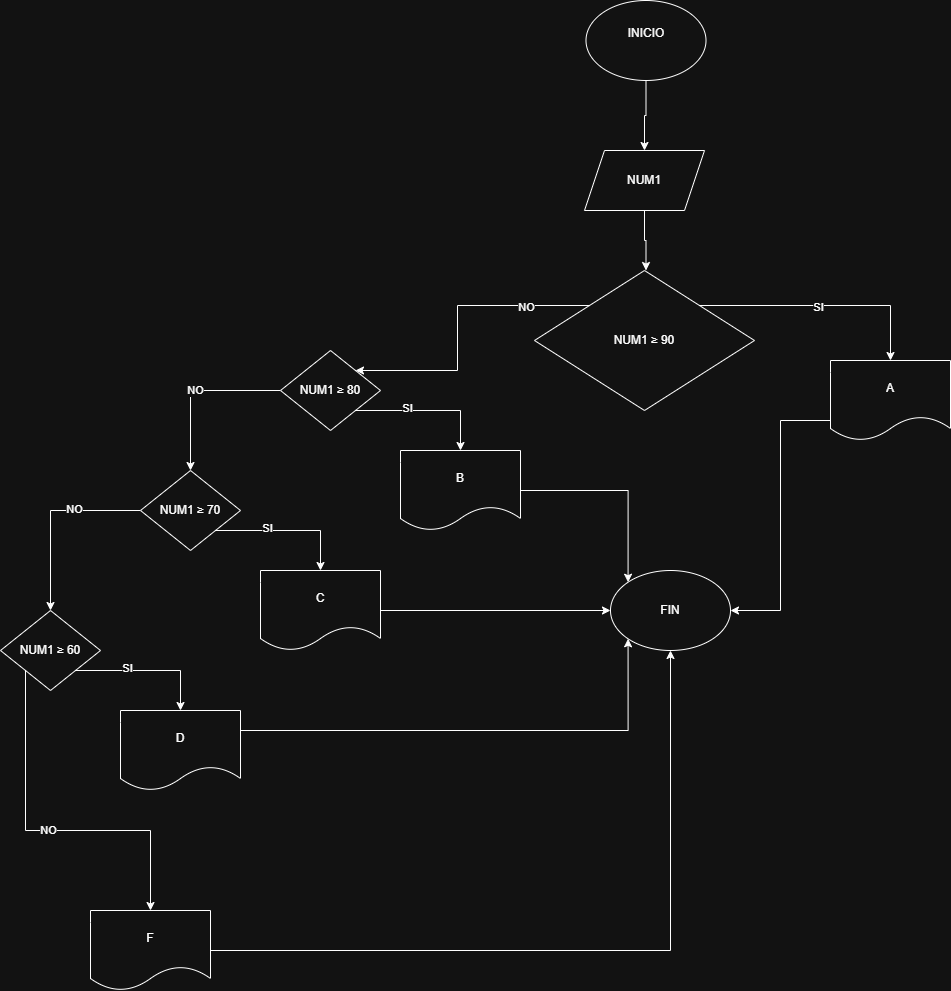

The diagram above was exported from draw.io. Its source (the exported page's mxGraphModel, read from the mxfile embedded in the PNG):
<mxGraphModel dx="786" dy="464" grid="1" gridSize="10" guides="1" tooltips="1" connect="1" arrows="1" fold="1" page="1" pageScale="1" pageWidth="827" pageHeight="1169" math="0" shadow="0">
  <root>
    <mxCell id="0" />
    <mxCell id="1" parent="0" />
    <mxCell id="gCIiO7FG1lmaDd61ueUa-1" edge="1" parent="1" source="gCIiO7FG1lmaDd61ueUa-2" style="edgeStyle=orthogonalEdgeStyle;rounded=0;orthogonalLoop=1;jettySize=auto;html=1;exitX=0.5;exitY=1;exitDx=0;exitDy=0;" target="gCIiO7FG1lmaDd61ueUa-4">
      <mxGeometry relative="1" as="geometry">
        <mxPoint x="835.5" y="200" as="targetPoint" />
      </mxGeometry>
    </mxCell>
    <mxCell id="gCIiO7FG1lmaDd61ueUa-2" parent="1" style="ellipse;whiteSpace=wrap;html=1;" value="INICIO&lt;div&gt;&lt;br&gt;&lt;/div&gt;" vertex="1">
      <mxGeometry height="80" width="120" x="755.5" y="170" as="geometry" />
    </mxCell>
    <mxCell id="gCIiO7FG1lmaDd61ueUa-3" edge="1" parent="1" source="gCIiO7FG1lmaDd61ueUa-4" style="edgeStyle=orthogonalEdgeStyle;rounded=0;orthogonalLoop=1;jettySize=auto;html=1;exitX=0.5;exitY=1;exitDx=0;exitDy=0;">
      <mxGeometry relative="1" as="geometry">
        <mxPoint x="815.5" y="440" as="targetPoint" />
      </mxGeometry>
    </mxCell>
    <mxCell id="gCIiO7FG1lmaDd61ueUa-4" parent="1" style="shape=parallelogram;perimeter=parallelogramPerimeter;whiteSpace=wrap;html=1;fixedSize=1;" value="NUM1" vertex="1">
      <mxGeometry height="60" width="120" x="754" y="320" as="geometry" />
    </mxCell>
    <mxCell id="gCIiO7FG1lmaDd61ueUa-5" edge="1" parent="1" source="gCIiO7FG1lmaDd61ueUa-9" style="edgeStyle=orthogonalEdgeStyle;rounded=0;orthogonalLoop=1;jettySize=auto;html=1;exitX=1;exitY=0;exitDx=0;exitDy=0;entryX=0.5;entryY=0;entryDx=0;entryDy=0;" target="gCIiO7FG1lmaDd61ueUa-11">
      <mxGeometry relative="1" as="geometry">
        <mxPoint x="1060" y="520" as="targetPoint" />
      </mxGeometry>
    </mxCell>
    <mxCell id="gCIiO7FG1lmaDd61ueUa-6" connectable="0" parent="gCIiO7FG1lmaDd61ueUa-5" style="edgeLabel;html=1;align=center;verticalAlign=middle;resizable=0;points=[];" value="SI" vertex="1">
      <mxGeometry relative="1" x="-0.0407" y="-1" as="geometry">
        <mxPoint as="offset" />
      </mxGeometry>
    </mxCell>
    <mxCell id="gCIiO7FG1lmaDd61ueUa-7" edge="1" parent="1" source="gCIiO7FG1lmaDd61ueUa-9" style="edgeStyle=orthogonalEdgeStyle;rounded=0;orthogonalLoop=1;jettySize=auto;html=1;exitX=0;exitY=0;exitDx=0;exitDy=0;entryX=1;entryY=0;entryDx=0;entryDy=0;" target="gCIiO7FG1lmaDd61ueUa-15">
      <mxGeometry relative="1" as="geometry" />
    </mxCell>
    <mxCell id="gCIiO7FG1lmaDd61ueUa-8" connectable="0" parent="gCIiO7FG1lmaDd61ueUa-7" style="edgeLabel;html=1;align=center;verticalAlign=middle;resizable=0;points=[];" value="NO" vertex="1">
      <mxGeometry relative="1" x="-0.5719" y="1" as="geometry">
        <mxPoint as="offset" />
      </mxGeometry>
    </mxCell>
    <mxCell id="gCIiO7FG1lmaDd61ueUa-9" parent="1" style="rhombus;whiteSpace=wrap;html=1;" value="NUM1&amp;nbsp;≥ 90" vertex="1">
      <mxGeometry height="140" width="220" x="704" y="440" as="geometry" />
    </mxCell>
    <mxCell id="gCIiO7FG1lmaDd61ueUa-10" edge="1" parent="1" source="gCIiO7FG1lmaDd61ueUa-11" style="edgeStyle=orthogonalEdgeStyle;rounded=0;orthogonalLoop=1;jettySize=auto;html=1;exitX=0;exitY=0.75;exitDx=0;exitDy=0;entryX=1;entryY=0.5;entryDx=0;entryDy=0;" target="gCIiO7FG1lmaDd61ueUa-18">
      <mxGeometry relative="1" as="geometry" />
    </mxCell>
    <mxCell id="gCIiO7FG1lmaDd61ueUa-11" parent="1" style="shape=document;whiteSpace=wrap;html=1;boundedLbl=1;" value="&lt;font dir=&quot;auto&quot; style=&quot;vertical-align: inherit;&quot;&gt;&lt;font dir=&quot;auto&quot; style=&quot;vertical-align: inherit;&quot;&gt;&lt;font dir=&quot;auto&quot; style=&quot;vertical-align: inherit;&quot;&gt;&lt;font dir=&quot;auto&quot; style=&quot;vertical-align: inherit;&quot;&gt;&lt;font dir=&quot;auto&quot; style=&quot;vertical-align: inherit;&quot;&gt;&lt;font dir=&quot;auto&quot; style=&quot;vertical-align: inherit;&quot;&gt;A&lt;/font&gt;&lt;/font&gt;&lt;/font&gt;&lt;/font&gt;&lt;/font&gt;&lt;/font&gt;" vertex="1">
      <mxGeometry height="80" width="120" x="1000" y="530" as="geometry" />
    </mxCell>
    <mxCell id="gCIiO7FG1lmaDd61ueUa-12" edge="1" parent="1" source="gCIiO7FG1lmaDd61ueUa-15" style="edgeStyle=orthogonalEdgeStyle;rounded=0;orthogonalLoop=1;jettySize=auto;html=1;exitX=1;exitY=1;exitDx=0;exitDy=0;entryX=0.5;entryY=0;entryDx=0;entryDy=0;" target="gCIiO7FG1lmaDd61ueUa-17">
      <mxGeometry relative="1" as="geometry" />
    </mxCell>
    <mxCell id="gCIiO7FG1lmaDd61ueUa-13" connectable="0" parent="gCIiO7FG1lmaDd61ueUa-12" style="edgeLabel;html=1;align=center;verticalAlign=middle;resizable=0;points=[];" value="SI" vertex="1">
      <mxGeometry relative="1" x="-0.2966" y="3" as="geometry">
        <mxPoint as="offset" />
      </mxGeometry>
    </mxCell>
    <mxCell id="gCIiO7FG1lmaDd61ueUa-14" edge="1" parent="1" source="gCIiO7FG1lmaDd61ueUa-15" style="edgeStyle=orthogonalEdgeStyle;rounded=0;orthogonalLoop=1;jettySize=auto;html=1;exitX=0;exitY=0.5;exitDx=0;exitDy=0;" target="gCIiO7FG1lmaDd61ueUa-21" value="&lt;font dir=&quot;auto&quot; style=&quot;vertical-align: inherit;&quot;&gt;&lt;font dir=&quot;auto&quot; style=&quot;vertical-align: inherit;&quot;&gt;&lt;font dir=&quot;auto&quot; style=&quot;vertical-align: inherit;&quot;&gt;&lt;font dir=&quot;auto&quot; style=&quot;vertical-align: inherit;&quot;&gt;NO&lt;/font&gt;&lt;/font&gt;&lt;/font&gt;&lt;/font&gt;">
      <mxGeometry relative="1" as="geometry" />
    </mxCell>
    <mxCell id="gCIiO7FG1lmaDd61ueUa-15" parent="1" style="rhombus;whiteSpace=wrap;html=1;" value="NUM1&amp;nbsp;≥ 80" vertex="1">
      <mxGeometry height="80" width="100" x="450" y="520" as="geometry" />
    </mxCell>
    <mxCell id="gCIiO7FG1lmaDd61ueUa-16" edge="1" parent="1" source="gCIiO7FG1lmaDd61ueUa-17" style="edgeStyle=orthogonalEdgeStyle;rounded=0;orthogonalLoop=1;jettySize=auto;html=1;exitX=1;exitY=0.5;exitDx=0;exitDy=0;entryX=0;entryY=0;entryDx=0;entryDy=0;" target="gCIiO7FG1lmaDd61ueUa-18">
      <mxGeometry relative="1" as="geometry" />
    </mxCell>
    <mxCell id="gCIiO7FG1lmaDd61ueUa-17" parent="1" style="shape=document;whiteSpace=wrap;html=1;boundedLbl=1;" value="&lt;font dir=&quot;auto&quot; style=&quot;vertical-align: inherit;&quot;&gt;&lt;font dir=&quot;auto&quot; style=&quot;vertical-align: inherit;&quot;&gt;B&lt;/font&gt;&lt;/font&gt;" vertex="1">
      <mxGeometry height="80" width="120" x="570" y="620" as="geometry" />
    </mxCell>
    <mxCell id="gCIiO7FG1lmaDd61ueUa-18" parent="1" style="ellipse;whiteSpace=wrap;html=1;" value="FIN" vertex="1">
      <mxGeometry height="80" width="120" x="780" y="740" as="geometry" />
    </mxCell>
    <mxCell id="gCIiO7FG1lmaDd61ueUa-19" edge="1" parent="1" source="gCIiO7FG1lmaDd61ueUa-21" style="edgeStyle=orthogonalEdgeStyle;rounded=0;orthogonalLoop=1;jettySize=auto;html=1;exitX=1;exitY=1;exitDx=0;exitDy=0;entryX=0.5;entryY=0;entryDx=0;entryDy=0;" target="gCIiO7FG1lmaDd61ueUa-23">
      <mxGeometry relative="1" as="geometry" />
    </mxCell>
    <mxCell id="gCIiO7FG1lmaDd61ueUa-20" connectable="0" parent="gCIiO7FG1lmaDd61ueUa-19" style="edgeLabel;html=1;align=center;verticalAlign=middle;resizable=0;points=[];" value="SI" vertex="1">
      <mxGeometry relative="1" x="-0.2966" y="3" as="geometry">
        <mxPoint as="offset" />
      </mxGeometry>
    </mxCell>
    <mxCell id="gCIiO7FG1lmaDd61ueUa-28" edge="1" parent="1" source="gCIiO7FG1lmaDd61ueUa-21" style="edgeStyle=orthogonalEdgeStyle;rounded=0;orthogonalLoop=1;jettySize=auto;html=1;exitX=0;exitY=0.5;exitDx=0;exitDy=0;" target="gCIiO7FG1lmaDd61ueUa-26">
      <mxGeometry relative="1" as="geometry" />
    </mxCell>
    <mxCell id="gCIiO7FG1lmaDd61ueUa-29" connectable="0" parent="gCIiO7FG1lmaDd61ueUa-28" style="edgeLabel;html=1;align=center;verticalAlign=middle;resizable=0;points=[];" value="NO" vertex="1">
      <mxGeometry relative="1" x="-0.2982" y="-2" as="geometry">
        <mxPoint as="offset" />
      </mxGeometry>
    </mxCell>
    <mxCell id="gCIiO7FG1lmaDd61ueUa-21" parent="1" style="rhombus;whiteSpace=wrap;html=1;" value="NUM1&amp;nbsp;≥ 70" vertex="1">
      <mxGeometry height="80" width="100" x="310" y="640" as="geometry" />
    </mxCell>
    <mxCell id="gCIiO7FG1lmaDd61ueUa-22" edge="1" parent="1" source="gCIiO7FG1lmaDd61ueUa-23" style="edgeStyle=orthogonalEdgeStyle;rounded=0;orthogonalLoop=1;jettySize=auto;html=1;exitX=1;exitY=0.5;exitDx=0;exitDy=0;" target="gCIiO7FG1lmaDd61ueUa-18">
      <mxGeometry relative="1" as="geometry" />
    </mxCell>
    <mxCell id="gCIiO7FG1lmaDd61ueUa-23" parent="1" style="shape=document;whiteSpace=wrap;html=1;boundedLbl=1;" value="&lt;font dir=&quot;auto&quot; style=&quot;vertical-align: inherit;&quot;&gt;&lt;font dir=&quot;auto&quot; style=&quot;vertical-align: inherit;&quot;&gt;C&lt;/font&gt;&lt;/font&gt;" vertex="1">
      <mxGeometry height="80" width="120" x="430" y="740" as="geometry" />
    </mxCell>
    <mxCell id="gCIiO7FG1lmaDd61ueUa-24" edge="1" parent="1" source="gCIiO7FG1lmaDd61ueUa-26" style="edgeStyle=orthogonalEdgeStyle;rounded=0;orthogonalLoop=1;jettySize=auto;html=1;exitX=1;exitY=1;exitDx=0;exitDy=0;entryX=0.5;entryY=0;entryDx=0;entryDy=0;" target="gCIiO7FG1lmaDd61ueUa-27">
      <mxGeometry relative="1" as="geometry" />
    </mxCell>
    <mxCell id="gCIiO7FG1lmaDd61ueUa-25" connectable="0" parent="gCIiO7FG1lmaDd61ueUa-24" style="edgeLabel;html=1;align=center;verticalAlign=middle;resizable=0;points=[];" value="SI" vertex="1">
      <mxGeometry relative="1" x="-0.2966" y="3" as="geometry">
        <mxPoint as="offset" />
      </mxGeometry>
    </mxCell>
    <mxCell id="gCIiO7FG1lmaDd61ueUa-26" parent="1" style="rhombus;whiteSpace=wrap;html=1;" value="NUM1&amp;nbsp;≥ 60" vertex="1">
      <mxGeometry height="80" width="100" x="170" y="780" as="geometry" />
    </mxCell>
    <mxCell id="gCIiO7FG1lmaDd61ueUa-30" edge="1" parent="1" source="gCIiO7FG1lmaDd61ueUa-27" style="edgeStyle=orthogonalEdgeStyle;rounded=0;orthogonalLoop=1;jettySize=auto;html=1;exitX=1;exitY=0.25;exitDx=0;exitDy=0;entryX=0;entryY=1;entryDx=0;entryDy=0;" target="gCIiO7FG1lmaDd61ueUa-18">
      <mxGeometry relative="1" as="geometry" />
    </mxCell>
    <mxCell id="gCIiO7FG1lmaDd61ueUa-27" parent="1" style="shape=document;whiteSpace=wrap;html=1;boundedLbl=1;" value="&lt;font dir=&quot;auto&quot; style=&quot;vertical-align: inherit;&quot;&gt;&lt;font dir=&quot;auto&quot; style=&quot;vertical-align: inherit;&quot;&gt;D&lt;/font&gt;&lt;/font&gt;" vertex="1">
      <mxGeometry height="80" width="120" x="290" y="880" as="geometry" />
    </mxCell>
    <mxCell id="gCIiO7FG1lmaDd61ueUa-31" edge="1" parent="1" source="gCIiO7FG1lmaDd61ueUa-26" style="edgeStyle=orthogonalEdgeStyle;rounded=0;orthogonalLoop=1;jettySize=auto;html=1;exitX=0;exitY=1;exitDx=0;exitDy=0;entryX=0.5;entryY=0;entryDx=0;entryDy=0;" target="gCIiO7FG1lmaDd61ueUa-34" value="NO">
      <mxGeometry relative="1" as="geometry">
        <Array as="points">
          <mxPoint x="195" y="1000" />
          <mxPoint x="320" y="1000" />
        </Array>
        <mxPoint x="215" y="1040" as="sourcePoint" />
      </mxGeometry>
    </mxCell>
    <mxCell id="gCIiO7FG1lmaDd61ueUa-35" edge="1" parent="1" source="gCIiO7FG1lmaDd61ueUa-34" style="edgeStyle=orthogonalEdgeStyle;rounded=0;orthogonalLoop=1;jettySize=auto;html=1;exitX=1;exitY=0.5;exitDx=0;exitDy=0;" target="gCIiO7FG1lmaDd61ueUa-18">
      <mxGeometry relative="1" as="geometry" />
    </mxCell>
    <mxCell id="gCIiO7FG1lmaDd61ueUa-34" parent="1" style="shape=document;whiteSpace=wrap;html=1;boundedLbl=1;" value="&lt;font dir=&quot;auto&quot; style=&quot;vertical-align: inherit;&quot;&gt;&lt;font dir=&quot;auto&quot; style=&quot;vertical-align: inherit;&quot;&gt;F&lt;/font&gt;&lt;/font&gt;" vertex="1">
      <mxGeometry height="80" width="120" x="260" y="1080" as="geometry" />
    </mxCell>
  </root>
</mxGraphModel>